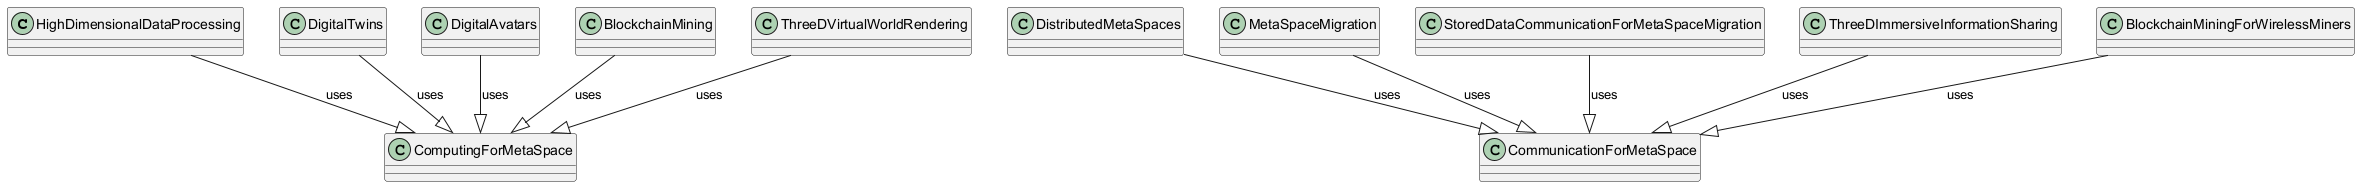

The diagram above was rendered by PlantUML. Its source (embedded in the PNG):
@startuml
class HighDimensionalDataProcessing
class DigitalTwins
class DigitalAvatars
class BlockchainMining
class ComputingForMetaSpace
class ThreeDVirtualWorldRendering
class DistributedMetaSpaces
class MetaSpaceMigration
class CommunicationForMetaSpace
class StoredDataCommunicationForMetaSpaceMigration
class ThreeDImmersiveInformationSharing
BlockchainMining --|> ComputingForMetaSpace : uses
ThreeDVirtualWorldRendering --|> ComputingForMetaSpace : uses
DigitalAvatars --|> ComputingForMetaSpace : uses
DigitalTwins --|> ComputingForMetaSpace : uses
HighDimensionalDataProcessing --|> ComputingForMetaSpace : uses
BlockchainMiningForWirelessMiners --|> CommunicationForMetaSpace : uses
DistributedMetaSpaces --|> CommunicationForMetaSpace : uses
MetaSpaceMigration --|> CommunicationForMetaSpace : uses
StoredDataCommunicationForMetaSpaceMigration --|> CommunicationForMetaSpace : uses
ThreeDImmersiveInformationSharing --|> CommunicationForMetaSpace : uses
@enduml